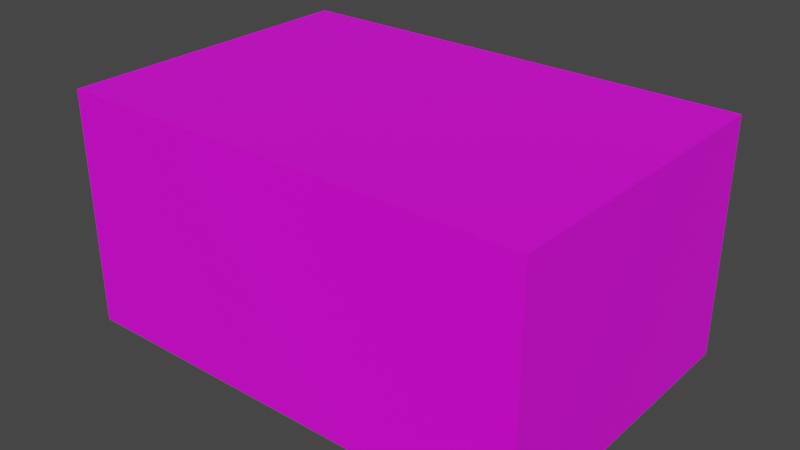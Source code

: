 # Source: PickupBox.blend  (saved by Blender 2.80.44; exported with 4.5.12 LTS)
import bpy
from mathutils import Matrix  # noqa: F401  (used for matrix-valued properties, if any)

bpy.ops.wm.read_factory_settings(use_empty=True)
scene = bpy.context.scene
scene.name = 'Scene'

# ---- collections
col_collection = bpy.data.collections.new('Collection'); scene.collection.children.link(col_collection)

# ---- images (referenced by path relative to the original .blend; pixels are not part of the script)
import os
ASSET_DIR = os.environ.get("B2B_ASSET_DIR", "")  # directory of the original .blend (textures are referenced by path, not embedded)
HERE = os.path.dirname(os.path.abspath(__file__))  # packed textures are extracted next to this script under _unpacked/

def load_image(name, relpath, width, height, colorspace="sRGB"):
    """Load a texture the original file referenced (path relative to the .blend, or extracted next to this script)."""
    p = next((c for c in (os.path.join(HERE, relpath), os.path.join(ASSET_DIR, relpath)) if relpath and os.path.exists(c)), "")
    if p:
        img = bpy.data.images.load(p, check_existing=True)
        img.name = name
    else:  # same state as the original file: an image datablock whose file is absent (Cycles renders it pink)
        img = bpy.data.images.new(name, width, height)
        img.source = "FILE"
        img.filepath = "//" + (relpath or name)
    img.colorspace_settings.name = colorspace
    return img
img_test2 = load_image('Test2', '', 1024, 1024, 'sRGB')

# ---- materials (node trees are filled in below, after node groups)
mat_icon = bpy.data.materials.new('Icon')
mat_icon.alpha_threshold = 0.0
mat_icon.use_transparent_shadow = False
mat_icon.roughness = 0.5
mat_icon.line_color = (0.0, 0.0, 0.0, 1.0)

# ---- material node trees
mat_icon.use_nodes = True; mat_icon.node_tree.nodes.clear()
_N = mat_icon.node_tree.nodes; _L = mat_icon.node_tree.links
n0 = _N.new('ShaderNodeOutputMaterial'); n0.name = 'Material Output'; n0.location = (300, 300)
n1 = _N.new('ShaderNodeBsdfPrincipled'); n1.name = 'Principled BSDF'; n1.location = (10, 300)
n1.distribution = 'GGX'
n1.subsurface_method = 'BURLEY'
n1.inputs[3].default_value = 1.45
n2 = _N.new('ShaderNodeTexImage'); n2.name = 'Image Texture'; n2.location = (-280, 280)
n2.image = img_test2
_L.new(n1.outputs[0], n0.inputs[0])
_L.new(n2.outputs[0], n1.inputs[0])
n0.is_active_output = True

# ---- world
world_world = bpy.data.worlds.new('World'); scene.world = world_world
world_world.use_nodes = True; world_world.node_tree.nodes.clear()
_N = world_world.node_tree.nodes; _L = world_world.node_tree.links
n0 = _N.new('ShaderNodeOutputWorld'); n0.name = 'World Output'; n0.location = (300, 300)
n1 = _N.new('ShaderNodeBackground'); n1.name = 'Background'; n1.location = (10, 300)
n1.inputs[0].default_value = (0.05088, 0.05088, 0.05088, 1.0)
_L.new(n1.outputs[0], n0.inputs[0])
n0.is_active_output = True
world_world.color = (0.05088, 0.05088, 0.05088)
world_world.use_sun_shadow = False
world_world.sun_shadow_jitter_overblur = 0.0

# ---- meshes
me_cube = bpy.data.meshes.new('Cube')
me_cube.from_pydata([(0.3, 0.2, 0.15), (0.3, 0.2, -0.15), (0.3, -0.2, 0.15), (0.3, -0.2, -0.15), (-0.3, 0.2, 0.15), (-0.3, 0.2, -0.15), (-0.3, -0.2, 0.15), (-0.3, -0.2, -0.15)], [], [(0, 4, 6, 2), (3, 2, 6, 7), (7, 6, 4, 5), (5, 1, 3, 7), (1, 0, 2, 3), (5, 4, 0, 1)])
_uv = me_cube.uv_layers.new(name='UVMap')
_uv.uv.foreach_set('vector', [0.0, 0.0, 1.0, 0.0, 1.0, 1.0, 0.0, 1.0, 0.0, 0.0, 1.0, 0.0, 1.0, 1.0, 0.0, 1.0, 0.0, 0.0, 1.0, 0.0, 1.0, 1.0, 0.0, 1.0, 0.0, 0.0, 1.0, 0.0, 1.0, 1.0, 0.0, 1.0, 0.0, 0.0, 1.0, 0.0, 1.0, 1.0, 0.0, 1.0, 0.0, 0.0, 1.0, 0.0, 1.0, 1.0, 0.0, 1.0])
me_cube.materials.append(mat_icon)
me_cube.use_remesh_preserve_volume = False
me_cube.use_remesh_preserve_attributes = False
me_cube.use_mirror_vertex_groups = False
me_cube.update()

# ---- objects
ob_cube = bpy.data.objects.new('Cube', me_cube)

# ---- transforms, parenting, visibility, modifiers, constraints
ob_cube.location = (0.0, 0.0, 0.0)
ob_cube.lock_rotations_4d = False
ob_cube.empty_display_type = 'ARROWS'
ob_cube.lineart.crease_threshold = 0.0

# ---- collection membership
col_collection.objects.link(ob_cube)

# ---- scene / render settings (as saved in the file)
scene.frame_start = 1; scene.frame_end = 250; scene.frame_set(1)
scene.render.engine = 'BLENDER_EEVEE_NEXT'
scene.cycles.use_denoising = False
scene.cycles.samples = 128
scene.cycles.sampling_pattern = 'TABULATED_SOBOL'
scene.cycles.use_adaptive_sampling = False
scene.cycles.use_light_tree = False
scene.view_settings.view_transform = 'Filmic'
bpy.context.view_layer.update()

# ---- added for rendering (the .blend has no active camera and no usable light): camera, sun
cam_auto = bpy.data.cameras.new('AutoCamera')
cam_auto.lens = 50.0
cam_auto.sensor_width = 36.0
cam_auto.clip_end = 1000.0
ob_auto_camera = bpy.data.objects.new('AutoCamera', cam_auto)
scene.collection.objects.link(ob_auto_camera)
ob_auto_camera.location = (0.722624, -0.867148, 0.578099)
ob_auto_camera.rotation_euler = (1.09748, -7.21219e-08, 0.694738)
scene.camera = ob_auto_camera
light_auto_sun = bpy.data.lights.new('AutoSun', 'SUN')
light_auto_sun.energy = 3.0
light_auto_sun.angle = 0.0523599
ob_auto_sun = bpy.data.objects.new('AutoSun', light_auto_sun)
scene.collection.objects.link(ob_auto_sun)
ob_auto_sun.rotation_euler = (0.872665, 0.174533, 0.523599)
bpy.context.view_layer.update()
